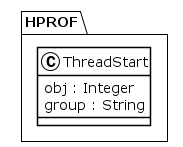

The diagram above was rendered by PlantUML. Its source (embedded in the PNG):
@startuml
!theme plain
package HPROF {
class ThreadStart {
	 obj : Integer
	 group : String
}
}
@enduml